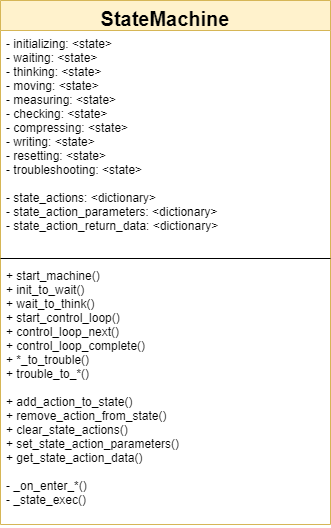

The diagram above was exported from draw.io. Its source (the exported page's mxGraphModel, read from the mxfile embedded in the PNG):
<mxGraphModel dx="2770" dy="1437" grid="1" gridSize="10" guides="1" tooltips="1" connect="1" arrows="1" fold="1" page="1" pageScale="1" pageWidth="1920" pageHeight="1200" math="0" shadow="0">
  <root>
    <mxCell id="0" />
    <mxCell id="1" parent="0" />
    <mxCell id="9FH8jbRicncrtkh7Cp7M-1" value="StateMachine" style="swimlane;fontStyle=1;align=center;verticalAlign=top;childLayout=stackLayout;horizontal=1;startSize=30;horizontalStack=0;resizeParent=1;resizeParentMax=0;resizeLast=0;collapsible=1;marginBottom=0;fillColor=#fff2cc;strokeColor=#d6b656;fontSize=20;" parent="1" vertex="1">
      <mxGeometry x="795" y="338" width="330" height="524" as="geometry" />
    </mxCell>
    <mxCell id="9FH8jbRicncrtkh7Cp7M-2" value="- initializing: &lt;state&gt;&#10;- waiting: &lt;state&gt;&#10;- thinking: &lt;state&gt;&#10;- moving: &lt;state&gt;&#10;- measuring: &lt;state&gt;&#10;- checking: &lt;state&gt;&#10;- compressing: &lt;state&gt;&#10;- writing: &lt;state&gt;&#10;- resetting: &lt;state&gt;&#10;- troubleshooting: &lt;state&gt;&#10;&#10;- state_actions: &lt;dictionary&gt;&#10;- state_action_parameters: &lt;dictionary&gt;&#10;- state_action_return_data: &lt;dictionary&gt;" style="text;strokeColor=none;fillColor=none;align=left;verticalAlign=top;spacingLeft=4;spacingRight=4;overflow=hidden;rotatable=0;points=[[0,0.5],[1,0.5]];portConstraint=eastwest;" parent="9FH8jbRicncrtkh7Cp7M-1" vertex="1">
      <mxGeometry y="30" width="330" height="224" as="geometry" />
    </mxCell>
    <mxCell id="9FH8jbRicncrtkh7Cp7M-3" value="" style="line;strokeWidth=1;fillColor=none;align=left;verticalAlign=middle;spacingTop=-1;spacingLeft=3;spacingRight=3;rotatable=0;labelPosition=right;points=[];portConstraint=eastwest;" parent="9FH8jbRicncrtkh7Cp7M-1" vertex="1">
      <mxGeometry y="254" width="330" height="8" as="geometry" />
    </mxCell>
    <mxCell id="9FH8jbRicncrtkh7Cp7M-4" value="+ start_machine()&#10;+ init_to_wait()&#10;+ wait_to_think()&#10;+ start_control_loop()&#10;+ control_loop_next()&#10;+ control_loop_complete()&#10;+ *_to_trouble()&#10;+ trouble_to_*()&#10;&#10;+ add_action_to_state()&#10;+ remove_action_from_state()&#10;+ clear_state_actions()&#10;+ set_state_action_parameters()&#10;+ get_state_action_data()&#10;&#10;- _on_enter_*()&#10;- _state_exec()" style="text;strokeColor=none;fillColor=none;align=left;verticalAlign=top;spacingLeft=4;spacingRight=4;overflow=hidden;rotatable=0;points=[[0,0.5],[1,0.5]];portConstraint=eastwest;" parent="9FH8jbRicncrtkh7Cp7M-1" vertex="1">
      <mxGeometry y="262" width="330" height="262" as="geometry" />
    </mxCell>
  </root>
</mxGraphModel>